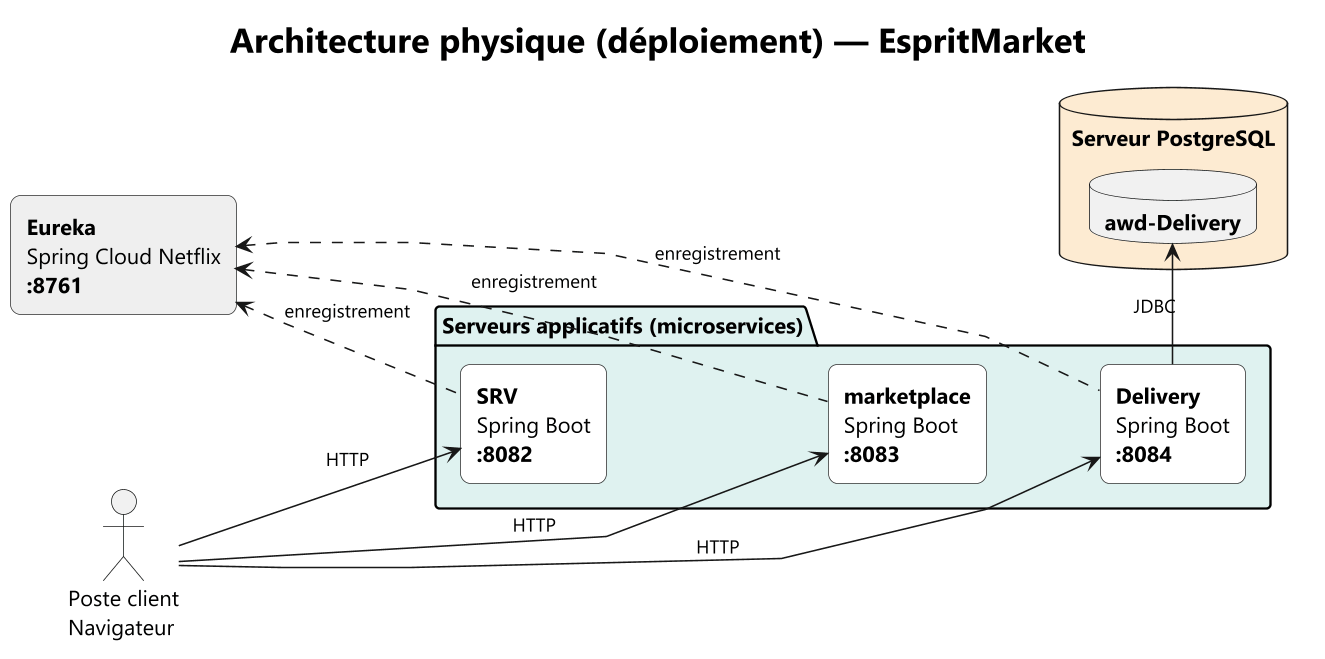

The diagram above was rendered by PlantUML. Its source (embedded in the PNG):
@startuml architecture-physique

title <size:22>**Architecture physique (déploiement) — EspritMarket**</size>

left to right direction

skinparam dpi 150
skinparam shadowing false
skinparam defaultFontName "Segoe UI"
skinparam rectangleRoundCorner 12
skinparam packageRectangleRoundCorner 18
skinparam ArrowFontSize 12
skinparam linetype polyline

skinparam rectangle {
  BackgroundColor #FFFFFF
  BorderColor #333333
}

actor "Poste client\nNavigateur" as Client

rectangle "**Eureka**\nSpring Cloud Netflix\n<b>:8761</b>" as EU #EFEFEF

package "Serveurs applicatifs (microservices)" #DFF2F0 {
  rectangle "**SRV**\nSpring Boot\n<b>:8082</b>" as SRV
  rectangle "**marketplace**\nSpring Boot\n<b>:8083</b>" as MKT
  rectangle "**Delivery**\nSpring Boot\n<b>:8084</b>" as DEL
  SRV -[hidden]down-> MKT
  MKT -[hidden]down-> DEL
}

database "Serveur PostgreSQL" #FDEBD2 {
  database "**awd-Delivery**" as AWDDB
}

Client -down-> SRV : HTTP
Client -down-> MKT : HTTP
Client -down-> DEL : HTTP

SRV .up.> EU : enregistrement
MKT .up.> EU : enregistrement
DEL .up.> EU : enregistrement

DEL -right-> AWDDB : JDBC

@enduml